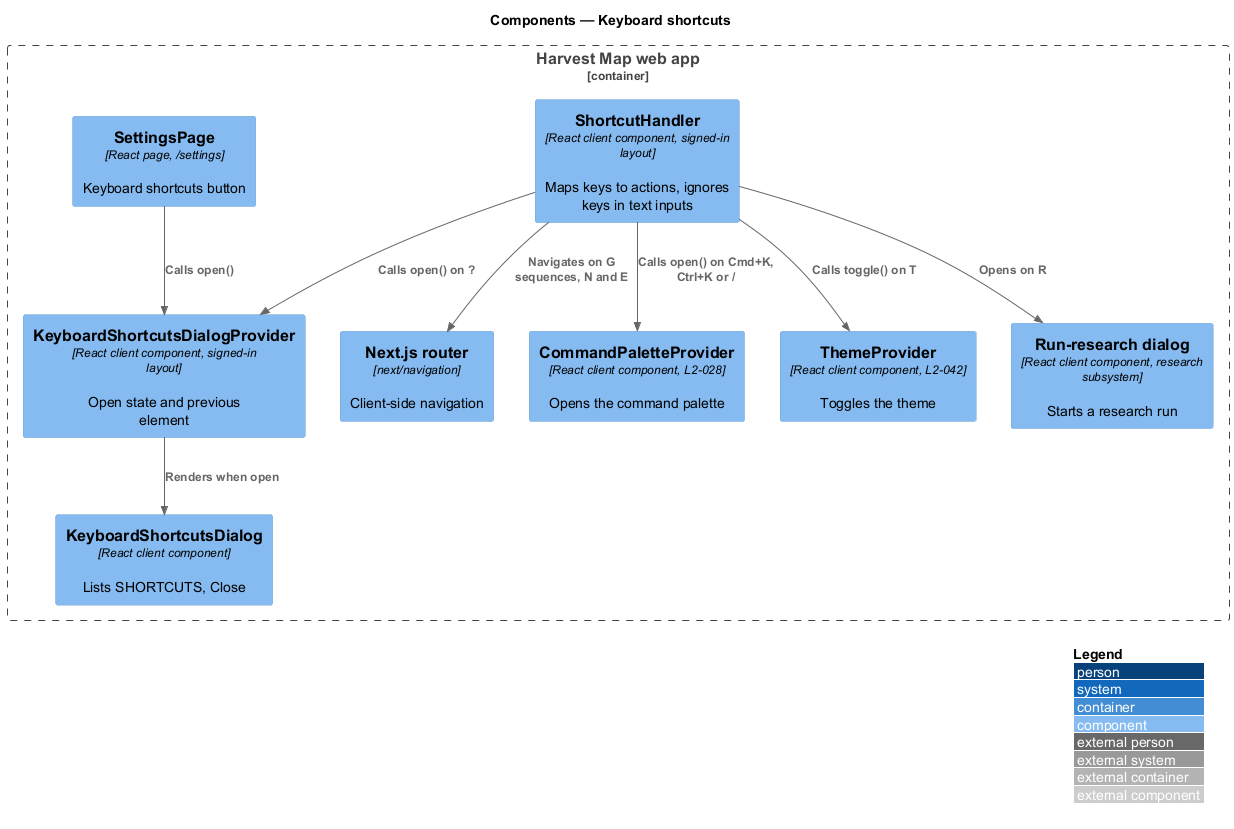

The diagram above was rendered by PlantUML. Its source (embedded in the PNG):
@startuml
!include <C4/C4_Component>
LAYOUT_WITH_LEGEND()
title Components — Keyboard shortcuts

Container_Boundary(web, "Harvest Map web app") {
  Component(handler, "ShortcutHandler", "React client component, signed-in layout", "Maps keys to actions, ignores keys in text inputs")
  Component(dprovider, "KeyboardShortcutsDialogProvider", "React client component, signed-in layout", "Open state and previous element")
  Component(dialog, "KeyboardShortcutsDialog", "React client component", "Lists SHORTCUTS, Close")
  Component(settings, "SettingsPage", "React page, /settings", "Keyboard shortcuts button")
  Component(router, "Next.js router", "next/navigation", "Client-side navigation")
  Component(palette, "CommandPaletteProvider", "React client component, L2-028", "Opens the command palette")
  Component(theme, "ThemeProvider", "React client component, L2-042", "Toggles the theme")
  Component(research, "Run-research dialog", "React client component, research subsystem", "Starts a research run")
}
Rel(handler, dprovider, "Calls open() on ?")
Rel(settings, dprovider, "Calls open()")
Rel(dprovider, dialog, "Renders when open")
Rel(handler, router, "Navigates on G sequences, N and E")
Rel(handler, palette, "Calls open() on Cmd+K, Ctrl+K or /")
Rel(handler, theme, "Calls toggle() on T")
Rel(handler, research, "Opens on R")
@enduml